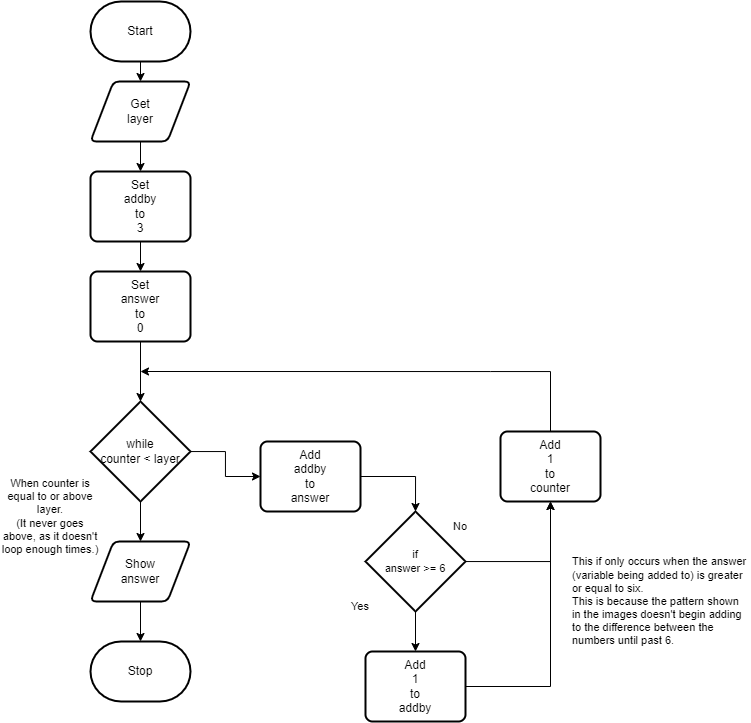

The diagram above was exported from draw.io. Its source (the exported page's mxGraphModel, read from the mxfile embedded in the PNG):
<mxGraphModel dx="1396" dy="791" grid="1" gridSize="10" guides="1" tooltips="1" connect="1" arrows="1" fold="1" page="1" pageScale="1" pageWidth="850" pageHeight="1100" math="0" shadow="0">
  <root>
    <mxCell id="0" />
    <mxCell id="1" parent="0" />
    <mxCell id="12" style="edgeStyle=orthogonalEdgeStyle;html=1;entryX=0.5;entryY=0;entryDx=0;entryDy=0;rounded=0;" edge="1" parent="1" source="13" target="16">
      <mxGeometry relative="1" as="geometry" />
    </mxCell>
    <mxCell id="13" value="Start" style="strokeWidth=2;html=1;shape=mxgraph.flowchart.terminator;whiteSpace=wrap;" vertex="1" parent="1">
      <mxGeometry x="100" y="20" width="100" height="60" as="geometry" />
    </mxCell>
    <mxCell id="14" value="Stop" style="strokeWidth=2;html=1;shape=mxgraph.flowchart.terminator;whiteSpace=wrap;" vertex="1" parent="1">
      <mxGeometry x="100" y="660" width="100" height="60" as="geometry" />
    </mxCell>
    <mxCell id="36" style="edgeStyle=orthogonalEdgeStyle;shape=connector;rounded=0;html=1;entryX=0.5;entryY=0;entryDx=0;entryDy=0;labelBackgroundColor=default;strokeColor=default;fontFamily=Helvetica;fontSize=11;fontColor=default;endArrow=classic;" edge="1" parent="1" source="16" target="30">
      <mxGeometry relative="1" as="geometry" />
    </mxCell>
    <mxCell id="16" value="Get&lt;br&gt;layer" style="shape=parallelogram;html=1;strokeWidth=2;perimeter=parallelogramPerimeter;whiteSpace=wrap;rounded=1;arcSize=12;size=0.23;" vertex="1" parent="1">
      <mxGeometry x="100" y="100" width="100" height="60" as="geometry" />
    </mxCell>
    <mxCell id="44" style="edgeStyle=orthogonalEdgeStyle;shape=connector;rounded=0;html=1;entryX=0.5;entryY=0;entryDx=0;entryDy=0;entryPerimeter=0;labelBackgroundColor=default;strokeColor=default;fontFamily=Helvetica;fontSize=11;fontColor=default;endArrow=classic;" edge="1" parent="1" source="18" target="14">
      <mxGeometry relative="1" as="geometry" />
    </mxCell>
    <mxCell id="18" value="Show&lt;br&gt;answer" style="shape=parallelogram;html=1;strokeWidth=2;perimeter=parallelogramPerimeter;whiteSpace=wrap;rounded=1;arcSize=12;size=0.23;" vertex="1" parent="1">
      <mxGeometry x="100" y="560" width="100" height="60" as="geometry" />
    </mxCell>
    <mxCell id="43" style="edgeStyle=orthogonalEdgeStyle;shape=connector;rounded=0;html=1;entryX=0.5;entryY=0;entryDx=0;entryDy=0;entryPerimeter=0;labelBackgroundColor=default;strokeColor=default;fontFamily=Helvetica;fontSize=11;fontColor=default;endArrow=classic;" edge="1" parent="1" source="20" target="40">
      <mxGeometry relative="1" as="geometry" />
    </mxCell>
    <mxCell id="20" value="Add&lt;br&gt;addby&lt;br&gt;to&lt;br&gt;answer" style="rounded=1;whiteSpace=wrap;html=1;absoluteArcSize=1;arcSize=14;strokeWidth=2;" vertex="1" parent="1">
      <mxGeometry x="270" y="460" width="100" height="70" as="geometry" />
    </mxCell>
    <mxCell id="21" style="edgeStyle=orthogonalEdgeStyle;shape=connector;rounded=0;html=1;entryX=0;entryY=0.5;entryDx=0;entryDy=0;labelBackgroundColor=default;strokeColor=default;fontFamily=Helvetica;fontSize=11;fontColor=default;endArrow=classic;" edge="1" parent="1" source="23" target="20">
      <mxGeometry relative="1" as="geometry" />
    </mxCell>
    <mxCell id="22" style="edgeStyle=orthogonalEdgeStyle;shape=connector;rounded=0;html=1;entryX=0.5;entryY=0;entryDx=0;entryDy=0;labelBackgroundColor=default;strokeColor=default;fontFamily=Helvetica;fontSize=11;fontColor=default;endArrow=classic;" edge="1" parent="1" source="23" target="18">
      <mxGeometry relative="1" as="geometry" />
    </mxCell>
    <mxCell id="23" value="while&lt;br&gt;counter &amp;lt; layer" style="strokeWidth=2;html=1;shape=mxgraph.flowchart.decision;whiteSpace=wrap;" vertex="1" parent="1">
      <mxGeometry x="100" y="420" width="100" height="100" as="geometry" />
    </mxCell>
    <mxCell id="26" style="edgeStyle=orthogonalEdgeStyle;shape=connector;rounded=0;html=1;labelBackgroundColor=default;strokeColor=default;fontFamily=Helvetica;fontSize=11;fontColor=default;endArrow=classic;" edge="1" parent="1" source="27">
      <mxGeometry relative="1" as="geometry">
        <mxPoint x="150" y="390" as="targetPoint" />
        <Array as="points">
          <mxPoint x="500" y="390" />
          <mxPoint x="200" y="390" />
        </Array>
      </mxGeometry>
    </mxCell>
    <mxCell id="27" value="Add&lt;br&gt;1&lt;br&gt;to&lt;br&gt;counter" style="rounded=1;whiteSpace=wrap;html=1;absoluteArcSize=1;arcSize=14;strokeWidth=2;" vertex="1" parent="1">
      <mxGeometry x="510" y="450" width="100" height="70" as="geometry" />
    </mxCell>
    <mxCell id="37" style="edgeStyle=orthogonalEdgeStyle;shape=connector;rounded=0;html=1;entryX=0.5;entryY=0;entryDx=0;entryDy=0;labelBackgroundColor=default;strokeColor=default;fontFamily=Helvetica;fontSize=11;fontColor=default;endArrow=classic;" edge="1" parent="1" source="30" target="34">
      <mxGeometry relative="1" as="geometry" />
    </mxCell>
    <mxCell id="30" value="Set&lt;br&gt;addby&lt;br&gt;to&lt;br&gt;3" style="rounded=1;whiteSpace=wrap;html=1;absoluteArcSize=1;arcSize=14;strokeWidth=2;" vertex="1" parent="1">
      <mxGeometry x="100" y="190" width="100" height="70" as="geometry" />
    </mxCell>
    <mxCell id="31" value="When counter is equal to or above layer.&lt;br&gt;(It never goes above, as it doesn't loop enough times.)" style="text;strokeColor=none;align=center;fillColor=none;html=1;verticalAlign=middle;whiteSpace=wrap;rounded=0;fontFamily=Helvetica;fontSize=11;fontColor=default;" vertex="1" parent="1">
      <mxGeometry x="10" y="520" width="100" height="30" as="geometry" />
    </mxCell>
    <mxCell id="38" style="edgeStyle=orthogonalEdgeStyle;shape=connector;rounded=0;html=1;entryX=0.5;entryY=0;entryDx=0;entryDy=0;entryPerimeter=0;labelBackgroundColor=default;strokeColor=default;fontFamily=Helvetica;fontSize=11;fontColor=default;endArrow=classic;" edge="1" parent="1" source="34" target="23">
      <mxGeometry relative="1" as="geometry" />
    </mxCell>
    <mxCell id="34" value="Set&lt;br&gt;answer&lt;br&gt;to&lt;br&gt;0" style="rounded=1;whiteSpace=wrap;html=1;absoluteArcSize=1;arcSize=14;strokeWidth=2;" vertex="1" parent="1">
      <mxGeometry x="100" y="290" width="100" height="70" as="geometry" />
    </mxCell>
    <mxCell id="42" style="edgeStyle=orthogonalEdgeStyle;shape=connector;rounded=0;html=1;entryX=0.5;entryY=0;entryDx=0;entryDy=0;labelBackgroundColor=default;strokeColor=default;fontFamily=Helvetica;fontSize=11;fontColor=default;endArrow=classic;" edge="1" parent="1" source="40" target="41">
      <mxGeometry relative="1" as="geometry" />
    </mxCell>
    <mxCell id="47" style="edgeStyle=orthogonalEdgeStyle;shape=connector;rounded=0;html=1;entryX=0.5;entryY=1;entryDx=0;entryDy=0;labelBackgroundColor=default;strokeColor=default;fontFamily=Helvetica;fontSize=11;fontColor=default;endArrow=classic;" edge="1" parent="1" source="40" target="27">
      <mxGeometry relative="1" as="geometry" />
    </mxCell>
    <mxCell id="40" value="if&lt;br&gt;answer &amp;gt;= 6" style="strokeWidth=2;html=1;shape=mxgraph.flowchart.decision;whiteSpace=wrap;fontFamily=Helvetica;fontSize=11;fontColor=default;" vertex="1" parent="1">
      <mxGeometry x="375" y="530" width="100" height="100" as="geometry" />
    </mxCell>
    <mxCell id="48" style="edgeStyle=orthogonalEdgeStyle;shape=connector;rounded=0;html=1;entryX=0.5;entryY=1;entryDx=0;entryDy=0;labelBackgroundColor=default;strokeColor=default;fontFamily=Helvetica;fontSize=11;fontColor=default;endArrow=classic;" edge="1" parent="1" source="41" target="27">
      <mxGeometry relative="1" as="geometry" />
    </mxCell>
    <mxCell id="41" value="Add&lt;br&gt;1&lt;br&gt;to&lt;br&gt;addby" style="rounded=1;whiteSpace=wrap;html=1;absoluteArcSize=1;arcSize=14;strokeWidth=2;" vertex="1" parent="1">
      <mxGeometry x="375" y="670" width="100" height="70" as="geometry" />
    </mxCell>
    <mxCell id="49" value="Yes" style="text;strokeColor=none;align=center;fillColor=none;html=1;verticalAlign=middle;whiteSpace=wrap;rounded=0;fontFamily=Helvetica;fontSize=11;fontColor=default;" vertex="1" parent="1">
      <mxGeometry x="340" y="610" width="60" height="30" as="geometry" />
    </mxCell>
    <mxCell id="50" value="No" style="text;strokeColor=none;align=center;fillColor=none;html=1;verticalAlign=middle;whiteSpace=wrap;rounded=0;fontFamily=Helvetica;fontSize=11;fontColor=default;" vertex="1" parent="1">
      <mxGeometry x="440" y="530" width="60" height="30" as="geometry" />
    </mxCell>
    <mxCell id="52" value="This if only occurs when the answer (variable being added to) is greater or equal to six.&lt;br&gt;This is because the pattern shown in the images doesn't begin adding to the difference between the numbers until past 6." style="text;strokeColor=none;align=left;fillColor=none;html=1;verticalAlign=middle;whiteSpace=wrap;rounded=0;fontFamily=Helvetica;fontSize=11;fontColor=default;" vertex="1" parent="1">
      <mxGeometry x="580" y="520" width="180" height="200" as="geometry" />
    </mxCell>
  </root>
</mxGraphModel>